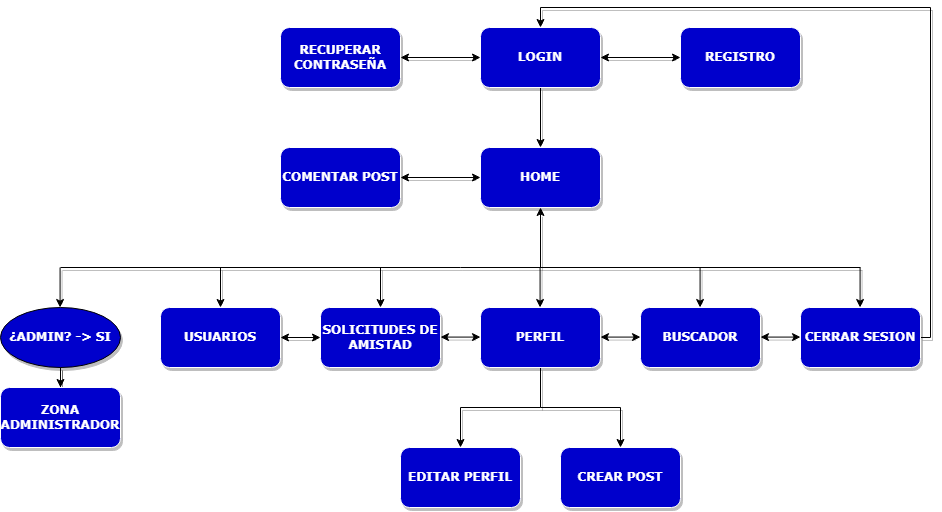

The diagram above was exported from draw.io. Its source (the exported page's mxGraphModel, read from the mxfile embedded in the PNG):
<mxGraphModel dx="2260" dy="589" grid="1" gridSize="10" guides="1" tooltips="1" connect="1" arrows="1" fold="1" page="1" pageScale="1" pageWidth="827" pageHeight="1169" math="0" shadow="0">
  <root>
    <mxCell id="0" />
    <mxCell id="1" parent="0" />
    <mxCell id="mr2f5aVpZ0I9xuOdp9sL-17" value="" style="edgeStyle=orthogonalEdgeStyle;rounded=0;orthogonalLoop=1;jettySize=auto;html=1;shadow=1;" edge="1" parent="1" source="mr2f5aVpZ0I9xuOdp9sL-1" target="mr2f5aVpZ0I9xuOdp9sL-16">
      <mxGeometry relative="1" as="geometry" />
    </mxCell>
    <mxCell id="mr2f5aVpZ0I9xuOdp9sL-1" value="&lt;font color=&quot;#ffffff&quot; face=&quot;Verdana&quot;&gt;&lt;b&gt;LOGIN&lt;/b&gt;&lt;/font&gt;" style="rounded=1;whiteSpace=wrap;html=1;fillColor=#0000CC;strokeColor=#FFFFFF;shadow=1;" vertex="1" parent="1">
      <mxGeometry x="360" y="80" width="120" height="60" as="geometry" />
    </mxCell>
    <mxCell id="mr2f5aVpZ0I9xuOdp9sL-3" value="&lt;font face=&quot;Verdana&quot; color=&quot;#ffffff&quot;&gt;&lt;b&gt;RECUPERAR CONTRASEÑA&lt;/b&gt;&lt;/font&gt;" style="rounded=1;whiteSpace=wrap;html=1;fillColor=#0000CC;strokeColor=#FFFFFF;shadow=1;" vertex="1" parent="1">
      <mxGeometry x="160" y="80" width="120" height="60" as="geometry" />
    </mxCell>
    <mxCell id="mr2f5aVpZ0I9xuOdp9sL-4" value="&lt;font color=&quot;#ffffff&quot; face=&quot;Verdana&quot;&gt;&lt;b&gt;REGISTRO&lt;/b&gt;&lt;/font&gt;" style="rounded=1;whiteSpace=wrap;html=1;fillColor=#0000CC;strokeColor=#FFFFFF;shadow=1;" vertex="1" parent="1">
      <mxGeometry x="560" y="80" width="120" height="60" as="geometry" />
    </mxCell>
    <mxCell id="mr2f5aVpZ0I9xuOdp9sL-7" value="" style="endArrow=classic;startArrow=classic;html=1;rounded=0;exitX=1;exitY=0.5;exitDx=0;exitDy=0;entryX=0;entryY=0.5;entryDx=0;entryDy=0;shadow=1;" edge="1" parent="1" source="mr2f5aVpZ0I9xuOdp9sL-3" target="mr2f5aVpZ0I9xuOdp9sL-1">
      <mxGeometry width="50" height="50" relative="1" as="geometry">
        <mxPoint x="360" y="200" as="sourcePoint" />
        <mxPoint x="410" y="150" as="targetPoint" />
      </mxGeometry>
    </mxCell>
    <mxCell id="mr2f5aVpZ0I9xuOdp9sL-8" value="" style="endArrow=classic;startArrow=classic;html=1;rounded=0;entryX=0;entryY=0.5;entryDx=0;entryDy=0;exitX=1;exitY=0.5;exitDx=0;exitDy=0;shadow=1;" edge="1" parent="1" source="mr2f5aVpZ0I9xuOdp9sL-1" target="mr2f5aVpZ0I9xuOdp9sL-4">
      <mxGeometry width="50" height="50" relative="1" as="geometry">
        <mxPoint x="510" y="90" as="sourcePoint" />
        <mxPoint x="548" y="109.71000000000001" as="targetPoint" />
      </mxGeometry>
    </mxCell>
    <mxCell id="mr2f5aVpZ0I9xuOdp9sL-24" value="" style="edgeStyle=orthogonalEdgeStyle;rounded=0;orthogonalLoop=1;jettySize=auto;html=1;shadow=1;" edge="1" parent="1" source="mr2f5aVpZ0I9xuOdp9sL-10" target="mr2f5aVpZ0I9xuOdp9sL-23">
      <mxGeometry relative="1" as="geometry" />
    </mxCell>
    <mxCell id="mr2f5aVpZ0I9xuOdp9sL-10" value="&lt;font face=&quot;Verdana&quot; color=&quot;#ffffff&quot;&gt;&lt;b&gt;¿ADMIN? -&amp;gt; SI&lt;/b&gt;&lt;/font&gt;" style="ellipse;whiteSpace=wrap;html=1;fillColor=#0000CC;shadow=1;" vertex="1" parent="1">
      <mxGeometry x="-120" y="360" width="120" height="60" as="geometry" />
    </mxCell>
    <mxCell id="mr2f5aVpZ0I9xuOdp9sL-16" value="&lt;font face=&quot;Verdana&quot; color=&quot;#ffffff&quot;&gt;&lt;b&gt;HOME&lt;/b&gt;&lt;/font&gt;" style="rounded=1;whiteSpace=wrap;html=1;fillColor=#0000CC;strokeColor=#FFFFFF;shadow=1;" vertex="1" parent="1">
      <mxGeometry x="360" y="200" width="120" height="60" as="geometry" />
    </mxCell>
    <mxCell id="mr2f5aVpZ0I9xuOdp9sL-18" value="&lt;font face=&quot;Verdana&quot; color=&quot;#ffffff&quot;&gt;&lt;b&gt;USUARIOS&lt;/b&gt;&lt;/font&gt;" style="rounded=1;whiteSpace=wrap;html=1;fillColor=#0000CC;strokeColor=#FFFFFF;shadow=1;" vertex="1" parent="1">
      <mxGeometry x="40" y="360" width="120" height="60" as="geometry" />
    </mxCell>
    <mxCell id="mr2f5aVpZ0I9xuOdp9sL-38" value="" style="edgeStyle=orthogonalEdgeStyle;rounded=0;orthogonalLoop=1;jettySize=auto;html=1;shadow=1;" edge="1" parent="1" source="mr2f5aVpZ0I9xuOdp9sL-20" target="mr2f5aVpZ0I9xuOdp9sL-37">
      <mxGeometry relative="1" as="geometry" />
    </mxCell>
    <mxCell id="mr2f5aVpZ0I9xuOdp9sL-20" value="&lt;font face=&quot;Verdana&quot; color=&quot;#ffffff&quot;&gt;&lt;b&gt;PERFIL&lt;/b&gt;&lt;/font&gt;" style="rounded=1;whiteSpace=wrap;html=1;fillColor=#0000CC;strokeColor=#FFFFFF;shadow=1;" vertex="1" parent="1">
      <mxGeometry x="360" y="360" width="120" height="60" as="geometry" />
    </mxCell>
    <mxCell id="mr2f5aVpZ0I9xuOdp9sL-21" value="&lt;font face=&quot;Verdana&quot; color=&quot;#ffffff&quot;&gt;&lt;b&gt;BUSCADOR&lt;/b&gt;&lt;/font&gt;" style="rounded=1;whiteSpace=wrap;html=1;fillColor=#0000CC;strokeColor=#FFFFFF;shadow=1;" vertex="1" parent="1">
      <mxGeometry x="520" y="360" width="120" height="60" as="geometry" />
    </mxCell>
    <mxCell id="mr2f5aVpZ0I9xuOdp9sL-32" style="edgeStyle=orthogonalEdgeStyle;rounded=0;orthogonalLoop=1;jettySize=auto;html=1;exitX=1;exitY=0.5;exitDx=0;exitDy=0;entryX=0.5;entryY=0;entryDx=0;entryDy=0;shadow=1;" edge="1" parent="1" source="mr2f5aVpZ0I9xuOdp9sL-22" target="mr2f5aVpZ0I9xuOdp9sL-1">
      <mxGeometry relative="1" as="geometry">
        <Array as="points">
          <mxPoint x="810" y="390" />
          <mxPoint x="810" y="60" />
          <mxPoint x="420" y="60" />
        </Array>
      </mxGeometry>
    </mxCell>
    <mxCell id="mr2f5aVpZ0I9xuOdp9sL-22" value="&lt;font face=&quot;Verdana&quot; color=&quot;#ffffff&quot;&gt;&lt;b&gt;CERRAR SESION&lt;/b&gt;&lt;/font&gt;" style="rounded=1;whiteSpace=wrap;html=1;fillColor=#0000CC;strokeColor=#FFFFFF;shadow=1;" vertex="1" parent="1">
      <mxGeometry x="680" y="360" width="120" height="60" as="geometry" />
    </mxCell>
    <mxCell id="mr2f5aVpZ0I9xuOdp9sL-23" value="&lt;font face=&quot;Verdana&quot; color=&quot;#ffffff&quot;&gt;&lt;b&gt;ZONA ADMINISTRADOR&lt;/b&gt;&lt;/font&gt;" style="rounded=1;whiteSpace=wrap;html=1;fillColor=#0000CC;strokeColor=#FFFFFF;shadow=1;" vertex="1" parent="1">
      <mxGeometry x="-120" y="440" width="120" height="60" as="geometry" />
    </mxCell>
    <mxCell id="mr2f5aVpZ0I9xuOdp9sL-25" value="" style="endArrow=classic;html=1;rounded=0;entryX=0.5;entryY=1;entryDx=0;entryDy=0;shadow=1;" edge="1" parent="1" target="mr2f5aVpZ0I9xuOdp9sL-16">
      <mxGeometry width="50" height="50" relative="1" as="geometry">
        <mxPoint x="420" y="320" as="sourcePoint" />
        <mxPoint x="500" y="310" as="targetPoint" />
      </mxGeometry>
    </mxCell>
    <mxCell id="mr2f5aVpZ0I9xuOdp9sL-26" value="" style="endArrow=none;html=1;rounded=0;shadow=1;" edge="1" parent="1">
      <mxGeometry width="50" height="50" relative="1" as="geometry">
        <mxPoint x="-60" y="320" as="sourcePoint" />
        <mxPoint x="740" y="320" as="targetPoint" />
      </mxGeometry>
    </mxCell>
    <mxCell id="mr2f5aVpZ0I9xuOdp9sL-27" value="" style="endArrow=classic;html=1;rounded=0;entryX=0.5;entryY=0;entryDx=0;entryDy=0;shadow=1;" edge="1" parent="1" target="mr2f5aVpZ0I9xuOdp9sL-18">
      <mxGeometry width="50" height="50" relative="1" as="geometry">
        <mxPoint x="100" y="320" as="sourcePoint" />
        <mxPoint x="500" y="310" as="targetPoint" />
      </mxGeometry>
    </mxCell>
    <mxCell id="mr2f5aVpZ0I9xuOdp9sL-28" value="" style="endArrow=classic;html=1;rounded=0;entryX=0.5;entryY=0;entryDx=0;entryDy=0;shadow=1;" edge="1" parent="1">
      <mxGeometry width="50" height="50" relative="1" as="geometry">
        <mxPoint x="419.58000000000004" y="320" as="sourcePoint" />
        <mxPoint x="419.58000000000004" y="360" as="targetPoint" />
      </mxGeometry>
    </mxCell>
    <mxCell id="mr2f5aVpZ0I9xuOdp9sL-29" value="" style="endArrow=classic;html=1;rounded=0;entryX=0.5;entryY=0;entryDx=0;entryDy=0;shadow=1;" edge="1" parent="1">
      <mxGeometry width="50" height="50" relative="1" as="geometry">
        <mxPoint x="579.5799999999999" y="320" as="sourcePoint" />
        <mxPoint x="579.5799999999999" y="360" as="targetPoint" />
      </mxGeometry>
    </mxCell>
    <mxCell id="mr2f5aVpZ0I9xuOdp9sL-30" value="" style="endArrow=classic;html=1;rounded=0;entryX=0.5;entryY=0;entryDx=0;entryDy=0;shadow=1;" edge="1" parent="1">
      <mxGeometry width="50" height="50" relative="1" as="geometry">
        <mxPoint x="739.5799999999999" y="320" as="sourcePoint" />
        <mxPoint x="739.5799999999999" y="360" as="targetPoint" />
      </mxGeometry>
    </mxCell>
    <mxCell id="mr2f5aVpZ0I9xuOdp9sL-33" value="" style="endArrow=classic;startArrow=classic;html=1;rounded=0;exitX=1;exitY=0.5;exitDx=0;exitDy=0;entryX=0;entryY=0.5;entryDx=0;entryDy=0;shadow=1;" edge="1" parent="1" source="mr2f5aVpZ0I9xuOdp9sL-18" target="mr2f5aVpZ0I9xuOdp9sL-40">
      <mxGeometry width="50" height="50" relative="1" as="geometry">
        <mxPoint x="290" y="450" as="sourcePoint" />
        <mxPoint x="370" y="450" as="targetPoint" />
      </mxGeometry>
    </mxCell>
    <mxCell id="mr2f5aVpZ0I9xuOdp9sL-34" value="" style="endArrow=classic;startArrow=classic;html=1;rounded=0;exitX=1;exitY=0.5;exitDx=0;exitDy=0;entryX=0;entryY=0.5;entryDx=0;entryDy=0;shadow=1;" edge="1" parent="1">
      <mxGeometry width="50" height="50" relative="1" as="geometry">
        <mxPoint x="480" y="389.58" as="sourcePoint" />
        <mxPoint x="520" y="389.58" as="targetPoint" />
      </mxGeometry>
    </mxCell>
    <mxCell id="mr2f5aVpZ0I9xuOdp9sL-35" value="" style="endArrow=classic;startArrow=classic;html=1;rounded=0;exitX=1;exitY=0.5;exitDx=0;exitDy=0;entryX=0;entryY=0.5;entryDx=0;entryDy=0;shadow=1;" edge="1" parent="1">
      <mxGeometry width="50" height="50" relative="1" as="geometry">
        <mxPoint x="640" y="389.58" as="sourcePoint" />
        <mxPoint x="680" y="389.58" as="targetPoint" />
      </mxGeometry>
    </mxCell>
    <mxCell id="mr2f5aVpZ0I9xuOdp9sL-37" value="&lt;font face=&quot;Verdana&quot; color=&quot;#ffffff&quot;&gt;&lt;b&gt;EDITAR PERFIL&lt;/b&gt;&lt;/font&gt;" style="rounded=1;whiteSpace=wrap;html=1;fillColor=#0000CC;strokeColor=#FFFFFF;shadow=1;" vertex="1" parent="1">
      <mxGeometry x="280" y="500" width="120" height="60" as="geometry" />
    </mxCell>
    <mxCell id="mr2f5aVpZ0I9xuOdp9sL-40" value="&lt;font face=&quot;Verdana&quot; color=&quot;#ffffff&quot;&gt;&lt;b&gt;SOLICITUDES DE AMISTAD&lt;/b&gt;&lt;/font&gt;" style="rounded=1;whiteSpace=wrap;html=1;fillColor=#0000CC;strokeColor=#FFFFFF;shadow=1;" vertex="1" parent="1">
      <mxGeometry x="200" y="360" width="120" height="60" as="geometry" />
    </mxCell>
    <mxCell id="mr2f5aVpZ0I9xuOdp9sL-41" value="" style="endArrow=classic;startArrow=classic;html=1;rounded=0;exitX=1;exitY=0.5;exitDx=0;exitDy=0;entryX=0;entryY=0.5;entryDx=0;entryDy=0;shadow=1;" edge="1" parent="1">
      <mxGeometry width="50" height="50" relative="1" as="geometry">
        <mxPoint x="320" y="389.58" as="sourcePoint" />
        <mxPoint x="360" y="389.58" as="targetPoint" />
      </mxGeometry>
    </mxCell>
    <mxCell id="mr2f5aVpZ0I9xuOdp9sL-42" value="" style="endArrow=classic;html=1;rounded=0;entryX=0.5;entryY=0;entryDx=0;entryDy=0;shadow=1;" edge="1" parent="1">
      <mxGeometry width="50" height="50" relative="1" as="geometry">
        <mxPoint x="-60.41999999999999" y="320" as="sourcePoint" />
        <mxPoint x="-60.41999999999999" y="360" as="targetPoint" />
      </mxGeometry>
    </mxCell>
    <mxCell id="mr2f5aVpZ0I9xuOdp9sL-43" value="" style="endArrow=classic;html=1;rounded=0;entryX=0.5;entryY=0;entryDx=0;entryDy=0;shadow=1;" edge="1" parent="1" target="mr2f5aVpZ0I9xuOdp9sL-40">
      <mxGeometry width="50" height="50" relative="1" as="geometry">
        <mxPoint x="260" y="320" as="sourcePoint" />
        <mxPoint x="120" y="380" as="targetPoint" />
      </mxGeometry>
    </mxCell>
    <mxCell id="mr2f5aVpZ0I9xuOdp9sL-45" value="&lt;font face=&quot;Verdana&quot; color=&quot;#ffffff&quot;&gt;&lt;b&gt;CREAR POST&lt;/b&gt;&lt;/font&gt;" style="rounded=1;whiteSpace=wrap;html=1;fillColor=#0000CC;strokeColor=#FFFFFF;shadow=1;" vertex="1" parent="1">
      <mxGeometry x="440" y="500" width="120" height="60" as="geometry" />
    </mxCell>
    <mxCell id="mr2f5aVpZ0I9xuOdp9sL-46" value="" style="endArrow=none;html=1;rounded=0;shadow=1;" edge="1" parent="1">
      <mxGeometry width="50" height="50" relative="1" as="geometry">
        <mxPoint x="420" y="460" as="sourcePoint" />
        <mxPoint x="500" y="460" as="targetPoint" />
      </mxGeometry>
    </mxCell>
    <mxCell id="mr2f5aVpZ0I9xuOdp9sL-47" value="" style="endArrow=classic;html=1;rounded=0;entryX=0.5;entryY=0;entryDx=0;entryDy=0;shadow=1;" edge="1" parent="1" target="mr2f5aVpZ0I9xuOdp9sL-45">
      <mxGeometry width="50" height="50" relative="1" as="geometry">
        <mxPoint x="500" y="460" as="sourcePoint" />
        <mxPoint x="480" y="500" as="targetPoint" />
      </mxGeometry>
    </mxCell>
    <mxCell id="mr2f5aVpZ0I9xuOdp9sL-48" value="&lt;font face=&quot;Verdana&quot; color=&quot;#ffffff&quot;&gt;&lt;b&gt;COMENTAR POST&lt;/b&gt;&lt;/font&gt;" style="rounded=1;whiteSpace=wrap;html=1;fillColor=#0000CC;strokeColor=#FFFFFF;shadow=1;" vertex="1" parent="1">
      <mxGeometry x="160" y="200" width="120" height="60" as="geometry" />
    </mxCell>
    <mxCell id="mr2f5aVpZ0I9xuOdp9sL-49" value="" style="endArrow=classic;startArrow=classic;html=1;rounded=0;entryX=0;entryY=0.5;entryDx=0;entryDy=0;exitX=1;exitY=0.5;exitDx=0;exitDy=0;shadow=1;" edge="1" parent="1" source="mr2f5aVpZ0I9xuOdp9sL-48" target="mr2f5aVpZ0I9xuOdp9sL-16">
      <mxGeometry width="50" height="50" relative="1" as="geometry">
        <mxPoint x="310" y="340" as="sourcePoint" />
        <mxPoint x="360" y="290" as="targetPoint" />
      </mxGeometry>
    </mxCell>
  </root>
</mxGraphModel>